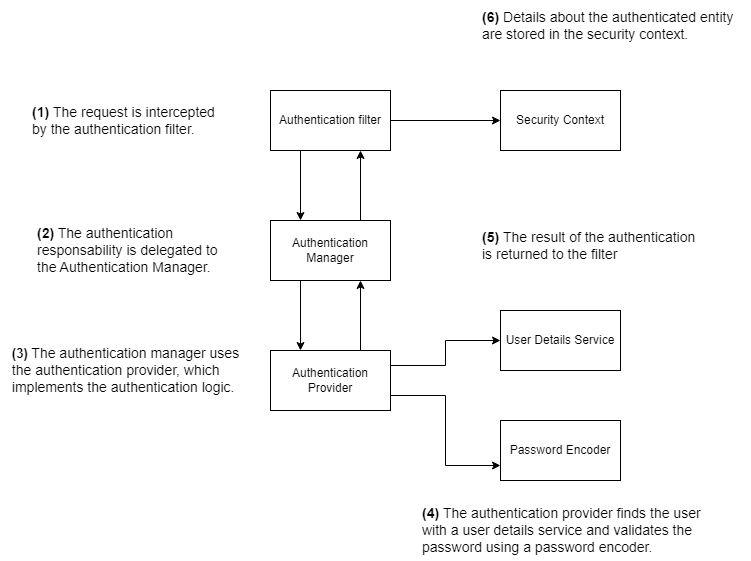

The diagram above was exported from draw.io. Its source (the exported page's mxGraphModel, read from the mxfile embedded in the PNG):
<mxGraphModel dx="880" dy="395" grid="1" gridSize="10" guides="1" tooltips="1" connect="1" arrows="1" fold="1" page="1" pageScale="1" pageWidth="827" pageHeight="1169" math="0" shadow="0">
  <root>
    <mxCell id="0" />
    <mxCell id="1" parent="0" />
    <mxCell id="38KMrSlltv7v-RjDp5Rr-8" style="edgeStyle=orthogonalEdgeStyle;rounded=0;orthogonalLoop=1;jettySize=auto;html=1;exitX=0.25;exitY=1;exitDx=0;exitDy=0;entryX=0.25;entryY=0;entryDx=0;entryDy=0;" edge="1" parent="1" source="38KMrSlltv7v-RjDp5Rr-1" target="38KMrSlltv7v-RjDp5Rr-2">
      <mxGeometry relative="1" as="geometry" />
    </mxCell>
    <mxCell id="38KMrSlltv7v-RjDp5Rr-12" style="edgeStyle=orthogonalEdgeStyle;rounded=0;orthogonalLoop=1;jettySize=auto;html=1;exitX=1;exitY=0.5;exitDx=0;exitDy=0;entryX=0;entryY=0.5;entryDx=0;entryDy=0;" edge="1" parent="1" source="38KMrSlltv7v-RjDp5Rr-1" target="38KMrSlltv7v-RjDp5Rr-4">
      <mxGeometry relative="1" as="geometry" />
    </mxCell>
    <mxCell id="38KMrSlltv7v-RjDp5Rr-1" value="Authentication filter&lt;br&gt;" style="rounded=0;whiteSpace=wrap;html=1;" vertex="1" parent="1">
      <mxGeometry x="280" y="130" width="120" height="60" as="geometry" />
    </mxCell>
    <mxCell id="38KMrSlltv7v-RjDp5Rr-9" style="edgeStyle=orthogonalEdgeStyle;rounded=0;orthogonalLoop=1;jettySize=auto;html=1;exitX=0.25;exitY=1;exitDx=0;exitDy=0;entryX=0.25;entryY=0;entryDx=0;entryDy=0;" edge="1" parent="1" source="38KMrSlltv7v-RjDp5Rr-2" target="38KMrSlltv7v-RjDp5Rr-3">
      <mxGeometry relative="1" as="geometry" />
    </mxCell>
    <mxCell id="38KMrSlltv7v-RjDp5Rr-11" style="edgeStyle=orthogonalEdgeStyle;rounded=0;orthogonalLoop=1;jettySize=auto;html=1;exitX=0.75;exitY=0;exitDx=0;exitDy=0;entryX=0.75;entryY=1;entryDx=0;entryDy=0;" edge="1" parent="1" source="38KMrSlltv7v-RjDp5Rr-2" target="38KMrSlltv7v-RjDp5Rr-1">
      <mxGeometry relative="1" as="geometry" />
    </mxCell>
    <mxCell id="38KMrSlltv7v-RjDp5Rr-2" value="Authentication Manager" style="rounded=0;whiteSpace=wrap;html=1;" vertex="1" parent="1">
      <mxGeometry x="280" y="260" width="120" height="60" as="geometry" />
    </mxCell>
    <mxCell id="38KMrSlltv7v-RjDp5Rr-10" style="edgeStyle=orthogonalEdgeStyle;rounded=0;orthogonalLoop=1;jettySize=auto;html=1;exitX=0.75;exitY=0;exitDx=0;exitDy=0;entryX=0.75;entryY=1;entryDx=0;entryDy=0;" edge="1" parent="1" source="38KMrSlltv7v-RjDp5Rr-3" target="38KMrSlltv7v-RjDp5Rr-2">
      <mxGeometry relative="1" as="geometry" />
    </mxCell>
    <mxCell id="38KMrSlltv7v-RjDp5Rr-13" style="edgeStyle=orthogonalEdgeStyle;rounded=0;orthogonalLoop=1;jettySize=auto;html=1;exitX=1;exitY=0.25;exitDx=0;exitDy=0;entryX=0;entryY=0.5;entryDx=0;entryDy=0;" edge="1" parent="1" source="38KMrSlltv7v-RjDp5Rr-3" target="38KMrSlltv7v-RjDp5Rr-5">
      <mxGeometry relative="1" as="geometry" />
    </mxCell>
    <mxCell id="38KMrSlltv7v-RjDp5Rr-14" style="edgeStyle=orthogonalEdgeStyle;rounded=0;orthogonalLoop=1;jettySize=auto;html=1;exitX=1;exitY=0.75;exitDx=0;exitDy=0;entryX=0;entryY=0.75;entryDx=0;entryDy=0;" edge="1" parent="1" source="38KMrSlltv7v-RjDp5Rr-3" target="38KMrSlltv7v-RjDp5Rr-6">
      <mxGeometry relative="1" as="geometry">
        <mxPoint x="500" y="490" as="targetPoint" />
      </mxGeometry>
    </mxCell>
    <mxCell id="38KMrSlltv7v-RjDp5Rr-3" value="Authentication Provider" style="rounded=0;whiteSpace=wrap;html=1;" vertex="1" parent="1">
      <mxGeometry x="280" y="390" width="120" height="60" as="geometry" />
    </mxCell>
    <mxCell id="38KMrSlltv7v-RjDp5Rr-4" value="Security Context" style="rounded=0;whiteSpace=wrap;html=1;" vertex="1" parent="1">
      <mxGeometry x="510" y="130" width="120" height="60" as="geometry" />
    </mxCell>
    <mxCell id="38KMrSlltv7v-RjDp5Rr-5" value="User Details Service" style="rounded=0;whiteSpace=wrap;html=1;" vertex="1" parent="1">
      <mxGeometry x="510" y="350" width="120" height="60" as="geometry" />
    </mxCell>
    <mxCell id="38KMrSlltv7v-RjDp5Rr-6" value="Password Encoder" style="rounded=0;whiteSpace=wrap;html=1;" vertex="1" parent="1">
      <mxGeometry x="510" y="460" width="120" height="60" as="geometry" />
    </mxCell>
    <mxCell id="38KMrSlltv7v-RjDp5Rr-15" value="&lt;div style=&quot;font-size: 14px;&quot;&gt;&lt;b style=&quot;background-color: initial; font-size: 14px;&quot;&gt;(1)&amp;nbsp;&lt;/b&gt;&lt;span style=&quot;background-color: initial; font-size: 14px;&quot;&gt;The request is intercepted&lt;/span&gt;&lt;/div&gt;by the authentication filter. " style="text;html=1;align=left;verticalAlign=middle;resizable=0;points=[];autosize=1;strokeColor=none;fillColor=none;fontSize=14;" vertex="1" parent="1">
      <mxGeometry x="40" y="135" width="210" height="50" as="geometry" />
    </mxCell>
    <mxCell id="38KMrSlltv7v-RjDp5Rr-16" value="&lt;b&gt;(2)&lt;/b&gt; The authentication &lt;br&gt;responsability is delegated to &lt;br&gt;the Authentication Manager." style="text;html=1;align=left;verticalAlign=middle;resizable=0;points=[];autosize=1;strokeColor=none;fillColor=none;fontSize=14;" vertex="1" parent="1">
      <mxGeometry x="45" y="260" width="200" height="60" as="geometry" />
    </mxCell>
    <mxCell id="38KMrSlltv7v-RjDp5Rr-17" value="&lt;div style=&quot;text-align: left; font-size: 14px;&quot;&gt;&lt;b style=&quot;font-size: 13px; background-color: initial;&quot;&gt;(3)&amp;nbsp;&lt;/b&gt;&lt;span style=&quot;background-color: initial;&quot;&gt;&lt;font style=&quot;font-size: 14px;&quot;&gt;The authentication manager uses&lt;/font&gt;&lt;/span&gt;&lt;/div&gt;&lt;div style=&quot;text-align: left; font-size: 14px;&quot;&gt;&lt;span style=&quot;background-color: initial;&quot;&gt;&lt;font style=&quot;font-size: 14px;&quot;&gt;the authentication provider, which&lt;/font&gt;&lt;/span&gt;&lt;/div&gt;&lt;div style=&quot;text-align: left; font-size: 14px;&quot;&gt;&lt;span style=&quot;background-color: initial;&quot;&gt;&lt;font style=&quot;font-size: 14px;&quot;&gt;implements the authentication logic.&lt;/font&gt;&lt;/span&gt;&lt;/div&gt;" style="text;html=1;align=center;verticalAlign=middle;resizable=0;points=[];autosize=1;strokeColor=none;fillColor=none;" vertex="1" parent="1">
      <mxGeometry x="10" y="380" width="250" height="60" as="geometry" />
    </mxCell>
    <mxCell id="38KMrSlltv7v-RjDp5Rr-18" value="&lt;div style=&quot;font-size: 14px;&quot;&gt;&lt;b style=&quot;background-color: initial; font-size: 14px;&quot;&gt;(4)&amp;nbsp;&lt;/b&gt;&lt;span style=&quot;background-color: initial; font-size: 14px;&quot;&gt;The authentication provider finds the user&lt;/span&gt;&lt;/div&gt;with a user details service and validates the&lt;br style=&quot;font-size: 14px;&quot;&gt;password using a password encoder. " style="text;html=1;align=left;verticalAlign=middle;resizable=0;points=[];autosize=1;strokeColor=none;fillColor=none;fontSize=14;" vertex="1" parent="1">
      <mxGeometry x="430" y="540" width="300" height="60" as="geometry" />
    </mxCell>
    <mxCell id="38KMrSlltv7v-RjDp5Rr-19" value="&lt;b style=&quot;font-size: 14px;&quot;&gt;(5)&amp;nbsp;&lt;/b&gt;The result of the authentication&lt;br style=&quot;font-size: 14px;&quot;&gt;is returned to the filter " style="text;html=1;align=left;verticalAlign=middle;resizable=0;points=[];autosize=1;strokeColor=none;fillColor=none;fontSize=14;" vertex="1" parent="1">
      <mxGeometry x="490" y="260" width="240" height="50" as="geometry" />
    </mxCell>
    <mxCell id="38KMrSlltv7v-RjDp5Rr-20" value="&lt;b style=&quot;font-size: 14px;&quot;&gt;(6)&lt;/b&gt;&amp;nbsp;Details about the authenticated entity&lt;br style=&quot;font-size: 14px;&quot;&gt;&lt;div style=&quot;font-size: 14px;&quot;&gt;&lt;span style=&quot;background-color: initial; font-size: 14px;&quot;&gt;are stored in the security context.&lt;/span&gt;&lt;/div&gt;" style="text;html=1;align=left;verticalAlign=middle;resizable=0;points=[];autosize=1;strokeColor=none;fillColor=none;fontSize=14;" vertex="1" parent="1">
      <mxGeometry x="490" y="40" width="270" height="50" as="geometry" />
    </mxCell>
  </root>
</mxGraphModel>